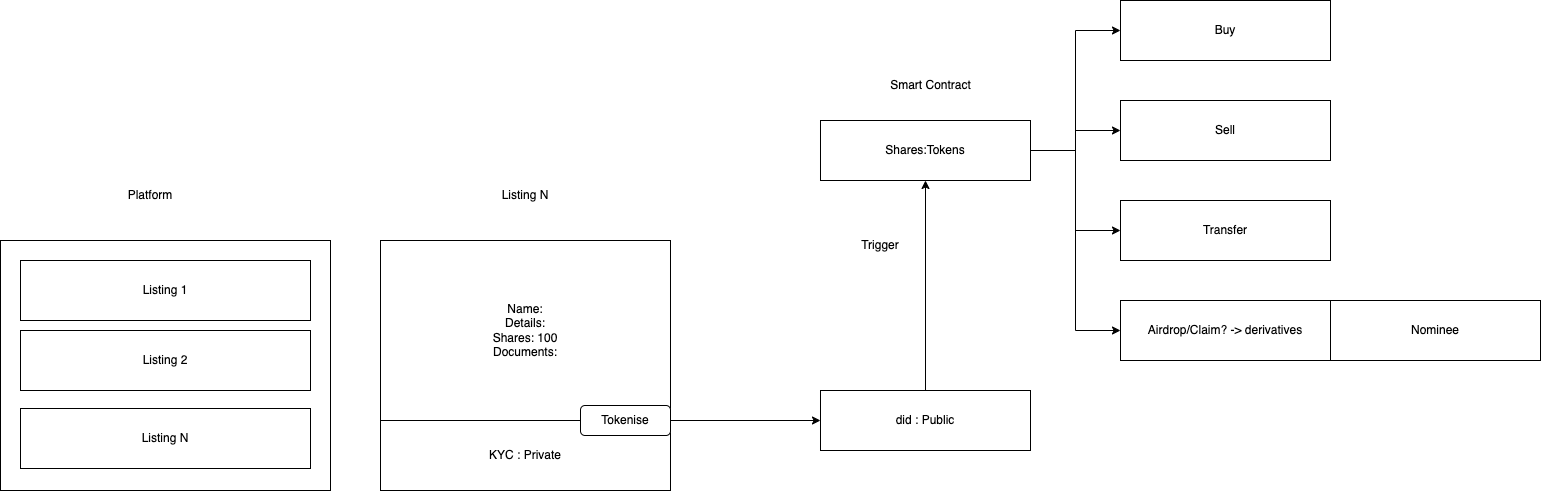

The diagram above was exported from draw.io. Its source (the exported page's mxGraphModel, read from the mxfile embedded in the PNG):
<mxGraphModel dx="1593" dy="1940" grid="1" gridSize="10" guides="1" tooltips="1" connect="1" arrows="1" fold="1" page="1" pageScale="1" pageWidth="850" pageHeight="1100" math="0" shadow="0">
  <root>
    <mxCell id="0" />
    <mxCell id="1" parent="0" />
    <mxCell id="Ely3KZ0R29R_bt0z4EpR-6" style="edgeStyle=orthogonalEdgeStyle;rounded=0;orthogonalLoop=1;jettySize=auto;html=1;entryX=0;entryY=0.5;entryDx=0;entryDy=0;exitX=1;exitY=0.5;exitDx=0;exitDy=0;" edge="1" parent="1" source="Ely3KZ0R29R_bt0z4EpR-27" target="Ely3KZ0R29R_bt0z4EpR-18">
      <mxGeometry relative="1" as="geometry" />
    </mxCell>
    <mxCell id="Ely3KZ0R29R_bt0z4EpR-7" value="Name:&lt;br&gt;Details:&lt;br&gt;Shares: 100&lt;br&gt;Documents:" style="whiteSpace=wrap;html=1;align=center;" vertex="1" parent="1">
      <mxGeometry x="410" y="150" width="290" height="180" as="geometry" />
    </mxCell>
    <mxCell id="Ely3KZ0R29R_bt0z4EpR-8" style="edgeStyle=orthogonalEdgeStyle;rounded=0;orthogonalLoop=1;jettySize=auto;html=1;entryX=0;entryY=0.5;entryDx=0;entryDy=0;" edge="1" parent="1" source="Ely3KZ0R29R_bt0z4EpR-12" target="Ely3KZ0R29R_bt0z4EpR-13">
      <mxGeometry relative="1" as="geometry" />
    </mxCell>
    <mxCell id="Ely3KZ0R29R_bt0z4EpR-9" style="edgeStyle=orthogonalEdgeStyle;rounded=0;orthogonalLoop=1;jettySize=auto;html=1;entryX=0;entryY=0.5;entryDx=0;entryDy=0;" edge="1" parent="1" source="Ely3KZ0R29R_bt0z4EpR-12" target="Ely3KZ0R29R_bt0z4EpR-14">
      <mxGeometry relative="1" as="geometry" />
    </mxCell>
    <mxCell id="Ely3KZ0R29R_bt0z4EpR-10" style="edgeStyle=orthogonalEdgeStyle;rounded=0;orthogonalLoop=1;jettySize=auto;html=1;entryX=0;entryY=0.5;entryDx=0;entryDy=0;" edge="1" parent="1" source="Ely3KZ0R29R_bt0z4EpR-12" target="Ely3KZ0R29R_bt0z4EpR-15">
      <mxGeometry relative="1" as="geometry" />
    </mxCell>
    <mxCell id="Ely3KZ0R29R_bt0z4EpR-11" style="edgeStyle=orthogonalEdgeStyle;rounded=0;orthogonalLoop=1;jettySize=auto;html=1;entryX=0;entryY=0.5;entryDx=0;entryDy=0;" edge="1" parent="1" source="Ely3KZ0R29R_bt0z4EpR-12" target="Ely3KZ0R29R_bt0z4EpR-16">
      <mxGeometry relative="1" as="geometry" />
    </mxCell>
    <mxCell id="Ely3KZ0R29R_bt0z4EpR-12" value="Shares:Tokens" style="whiteSpace=wrap;html=1;" vertex="1" parent="1">
      <mxGeometry x="850" y="30" width="210" height="60" as="geometry" />
    </mxCell>
    <mxCell id="Ely3KZ0R29R_bt0z4EpR-13" value="Buy" style="whiteSpace=wrap;html=1;" vertex="1" parent="1">
      <mxGeometry x="1150" y="-90" width="210" height="60" as="geometry" />
    </mxCell>
    <mxCell id="Ely3KZ0R29R_bt0z4EpR-14" value="Sell" style="whiteSpace=wrap;html=1;" vertex="1" parent="1">
      <mxGeometry x="1150" y="10" width="210" height="60" as="geometry" />
    </mxCell>
    <mxCell id="Ely3KZ0R29R_bt0z4EpR-15" value="Transfer" style="whiteSpace=wrap;html=1;" vertex="1" parent="1">
      <mxGeometry x="1150" y="110" width="210" height="60" as="geometry" />
    </mxCell>
    <mxCell id="Ely3KZ0R29R_bt0z4EpR-16" value="Airdrop/Claim? -&amp;gt; derivatives" style="whiteSpace=wrap;html=1;" vertex="1" parent="1">
      <mxGeometry x="1150" y="210" width="210" height="60" as="geometry" />
    </mxCell>
    <mxCell id="Ely3KZ0R29R_bt0z4EpR-17" value="Nominee" style="whiteSpace=wrap;html=1;" vertex="1" parent="1">
      <mxGeometry x="1360" y="210" width="210" height="60" as="geometry" />
    </mxCell>
    <mxCell id="Ely3KZ0R29R_bt0z4EpR-25" style="edgeStyle=orthogonalEdgeStyle;rounded=0;orthogonalLoop=1;jettySize=auto;html=1;entryX=0.5;entryY=1;entryDx=0;entryDy=0;" edge="1" parent="1" source="Ely3KZ0R29R_bt0z4EpR-18" target="Ely3KZ0R29R_bt0z4EpR-12">
      <mxGeometry relative="1" as="geometry" />
    </mxCell>
    <mxCell id="Ely3KZ0R29R_bt0z4EpR-18" value="did : Public" style="whiteSpace=wrap;html=1;" vertex="1" parent="1">
      <mxGeometry x="850" y="300" width="210" height="60" as="geometry" />
    </mxCell>
    <mxCell id="Ely3KZ0R29R_bt0z4EpR-21" value="Smart Contract" style="text;html=1;align=center;verticalAlign=middle;resizable=0;points=[];autosize=1;strokeColor=none;fillColor=none;" vertex="1" parent="1">
      <mxGeometry x="910" y="-20" width="100" height="30" as="geometry" />
    </mxCell>
    <mxCell id="Ely3KZ0R29R_bt0z4EpR-23" value="KYC : Private" style="whiteSpace=wrap;html=1;" vertex="1" parent="1">
      <mxGeometry x="410" y="330" width="290" height="70" as="geometry" />
    </mxCell>
    <mxCell id="Ely3KZ0R29R_bt0z4EpR-26" value="Trigger" style="text;html=1;align=center;verticalAlign=middle;whiteSpace=wrap;rounded=0;" vertex="1" parent="1">
      <mxGeometry x="880" y="140" width="60" height="30" as="geometry" />
    </mxCell>
    <mxCell id="Ely3KZ0R29R_bt0z4EpR-27" value="Tokenise" style="rounded=1;whiteSpace=wrap;html=1;" vertex="1" parent="1">
      <mxGeometry x="610" y="315" width="90" height="30" as="geometry" />
    </mxCell>
    <mxCell id="Ely3KZ0R29R_bt0z4EpR-28" value="" style="group" vertex="1" connectable="0" parent="1">
      <mxGeometry x="30" y="150" width="330" height="250" as="geometry" />
    </mxCell>
    <mxCell id="Ely3KZ0R29R_bt0z4EpR-1" value="" style="whiteSpace=wrap;html=1;" vertex="1" parent="Ely3KZ0R29R_bt0z4EpR-28">
      <mxGeometry width="330" height="250" as="geometry" />
    </mxCell>
    <mxCell id="Ely3KZ0R29R_bt0z4EpR-2" value="Listing 1" style="whiteSpace=wrap;html=1;" vertex="1" parent="Ely3KZ0R29R_bt0z4EpR-28">
      <mxGeometry x="20" y="20" width="290" height="60" as="geometry" />
    </mxCell>
    <mxCell id="Ely3KZ0R29R_bt0z4EpR-3" value="Listing 2" style="whiteSpace=wrap;html=1;" vertex="1" parent="Ely3KZ0R29R_bt0z4EpR-28">
      <mxGeometry x="20" y="90" width="290" height="60" as="geometry" />
    </mxCell>
    <mxCell id="Ely3KZ0R29R_bt0z4EpR-4" value="Listing N" style="whiteSpace=wrap;html=1;" vertex="1" parent="Ely3KZ0R29R_bt0z4EpR-28">
      <mxGeometry x="20" y="168" width="290" height="60" as="geometry" />
    </mxCell>
    <mxCell id="Ely3KZ0R29R_bt0z4EpR-29" value="Platform" style="text;html=1;align=center;verticalAlign=middle;whiteSpace=wrap;rounded=0;" vertex="1" parent="1">
      <mxGeometry x="150" y="90" width="60" height="30" as="geometry" />
    </mxCell>
    <mxCell id="Ely3KZ0R29R_bt0z4EpR-30" value="Listing N" style="text;html=1;align=center;verticalAlign=middle;whiteSpace=wrap;rounded=0;" vertex="1" parent="1">
      <mxGeometry x="525" y="90" width="60" height="30" as="geometry" />
    </mxCell>
  </root>
</mxGraphModel>